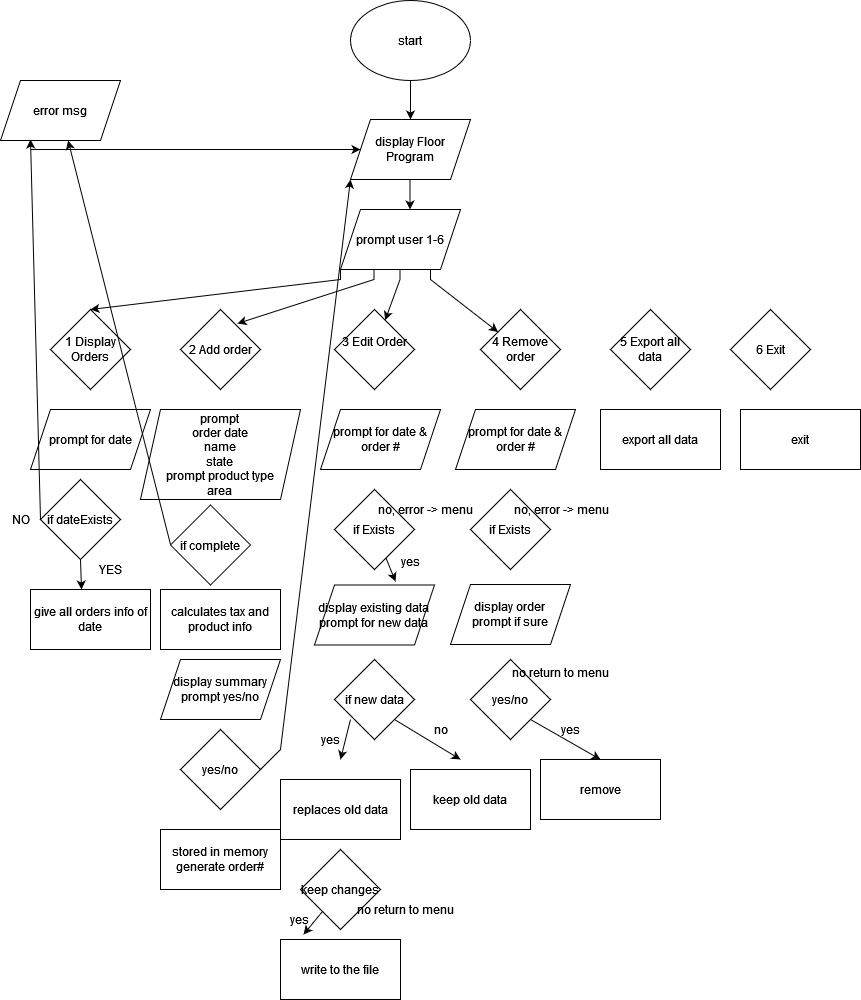

The diagram above was exported from draw.io. Its source (the exported page's mxGraphModel, read from the mxfile embedded in the PNG):
<mxGraphModel dx="1422" dy="1921" grid="1" gridSize="10" guides="1" tooltips="1" connect="1" arrows="1" fold="1" page="1" pageScale="1" pageWidth="827" pageHeight="1169" math="0" shadow="0">
  <root>
    <mxCell id="WIyWlLk6GJQsqaUBKTNV-0" />
    <mxCell id="WIyWlLk6GJQsqaUBKTNV-1" parent="WIyWlLk6GJQsqaUBKTNV-0" />
    <mxCell id="TGOC9AQAkOoQa7DSsl7M-0" value="start" style="ellipse;whiteSpace=wrap;html=1;" vertex="1" parent="WIyWlLk6GJQsqaUBKTNV-1">
      <mxGeometry x="350" y="-1169" width="120" height="80" as="geometry" />
    </mxCell>
    <mxCell id="TGOC9AQAkOoQa7DSsl7M-1" value="display Floor Program" style="shape=parallelogram;perimeter=parallelogramPerimeter;whiteSpace=wrap;html=1;fixedSize=1;" vertex="1" parent="WIyWlLk6GJQsqaUBKTNV-1">
      <mxGeometry x="350" y="-1050" width="120" height="60" as="geometry" />
    </mxCell>
    <mxCell id="TGOC9AQAkOoQa7DSsl7M-3" value="" style="endArrow=classic;html=1;rounded=0;exitX=0.5;exitY=1;exitDx=0;exitDy=0;" edge="1" parent="WIyWlLk6GJQsqaUBKTNV-1" source="TGOC9AQAkOoQa7DSsl7M-0" target="TGOC9AQAkOoQa7DSsl7M-1">
      <mxGeometry width="50" height="50" relative="1" as="geometry">
        <mxPoint x="70" y="-1080" as="sourcePoint" />
        <mxPoint x="120" y="-1130" as="targetPoint" />
      </mxGeometry>
    </mxCell>
    <mxCell id="TGOC9AQAkOoQa7DSsl7M-4" value="prompt user 1-6" style="shape=parallelogram;perimeter=parallelogramPerimeter;whiteSpace=wrap;html=1;fixedSize=1;" vertex="1" parent="WIyWlLk6GJQsqaUBKTNV-1">
      <mxGeometry x="340" y="-960" width="120" height="60" as="geometry" />
    </mxCell>
    <mxCell id="TGOC9AQAkOoQa7DSsl7M-5" value="" style="endArrow=classic;html=1;rounded=0;" edge="1" parent="WIyWlLk6GJQsqaUBKTNV-1">
      <mxGeometry width="50" height="50" relative="1" as="geometry">
        <mxPoint x="409.5" y="-990" as="sourcePoint" />
        <mxPoint x="409.5" y="-960" as="targetPoint" />
        <Array as="points">
          <mxPoint x="409.5" y="-980" />
        </Array>
      </mxGeometry>
    </mxCell>
    <mxCell id="TGOC9AQAkOoQa7DSsl7M-6" value="1 Display Orders" style="rhombus;whiteSpace=wrap;html=1;" vertex="1" parent="WIyWlLk6GJQsqaUBKTNV-1">
      <mxGeometry x="50" y="-860" width="80" height="80" as="geometry" />
    </mxCell>
    <mxCell id="TGOC9AQAkOoQa7DSsl7M-7" value="2 Add order" style="rhombus;whiteSpace=wrap;html=1;" vertex="1" parent="WIyWlLk6GJQsqaUBKTNV-1">
      <mxGeometry x="180" y="-860" width="80" height="80" as="geometry" />
    </mxCell>
    <mxCell id="TGOC9AQAkOoQa7DSsl7M-8" value="&lt;div&gt;3 Edit Order&lt;/div&gt;&lt;div&gt;&lt;br&gt;&lt;/div&gt;" style="rhombus;whiteSpace=wrap;html=1;" vertex="1" parent="WIyWlLk6GJQsqaUBKTNV-1">
      <mxGeometry x="334" y="-860" width="80" height="80" as="geometry" />
    </mxCell>
    <mxCell id="TGOC9AQAkOoQa7DSsl7M-9" value="4 Remove order" style="rhombus;whiteSpace=wrap;html=1;" vertex="1" parent="WIyWlLk6GJQsqaUBKTNV-1">
      <mxGeometry x="480" y="-860" width="80" height="80" as="geometry" />
    </mxCell>
    <mxCell id="TGOC9AQAkOoQa7DSsl7M-10" value="5 Export all data" style="rhombus;whiteSpace=wrap;html=1;" vertex="1" parent="WIyWlLk6GJQsqaUBKTNV-1">
      <mxGeometry x="610" y="-860" width="80" height="80" as="geometry" />
    </mxCell>
    <mxCell id="TGOC9AQAkOoQa7DSsl7M-12" value="6 Exit" style="rhombus;whiteSpace=wrap;html=1;" vertex="1" parent="WIyWlLk6GJQsqaUBKTNV-1">
      <mxGeometry x="730" y="-860" width="80" height="80" as="geometry" />
    </mxCell>
    <mxCell id="TGOC9AQAkOoQa7DSsl7M-14" value="" style="endArrow=classic;html=1;rounded=0;entryX=0.5;entryY=0;entryDx=0;entryDy=0;" edge="1" parent="WIyWlLk6GJQsqaUBKTNV-1" target="TGOC9AQAkOoQa7DSsl7M-6">
      <mxGeometry width="50" height="50" relative="1" as="geometry">
        <mxPoint x="340" y="-900" as="sourcePoint" />
        <mxPoint x="340" y="-870" as="targetPoint" />
        <Array as="points">
          <mxPoint x="340" y="-890" />
        </Array>
      </mxGeometry>
    </mxCell>
    <mxCell id="TGOC9AQAkOoQa7DSsl7M-15" value="" style="endArrow=classic;html=1;rounded=0;entryX=0.713;entryY=0.175;entryDx=0;entryDy=0;entryPerimeter=0;" edge="1" parent="WIyWlLk6GJQsqaUBKTNV-1" target="TGOC9AQAkOoQa7DSsl7M-7">
      <mxGeometry width="50" height="50" relative="1" as="geometry">
        <mxPoint x="373.5" y="-900" as="sourcePoint" />
        <mxPoint x="373.5" y="-870" as="targetPoint" />
        <Array as="points">
          <mxPoint x="373.5" y="-890" />
        </Array>
      </mxGeometry>
    </mxCell>
    <mxCell id="TGOC9AQAkOoQa7DSsl7M-17" value="" style="endArrow=classic;html=1;rounded=0;" edge="1" parent="WIyWlLk6GJQsqaUBKTNV-1" target="TGOC9AQAkOoQa7DSsl7M-8">
      <mxGeometry width="50" height="50" relative="1" as="geometry">
        <mxPoint x="399.5" y="-900" as="sourcePoint" />
        <mxPoint x="399.5" y="-870" as="targetPoint" />
        <Array as="points">
          <mxPoint x="399.5" y="-890" />
        </Array>
      </mxGeometry>
    </mxCell>
    <mxCell id="TGOC9AQAkOoQa7DSsl7M-18" value="" style="endArrow=classic;html=1;rounded=0;" edge="1" parent="WIyWlLk6GJQsqaUBKTNV-1" target="TGOC9AQAkOoQa7DSsl7M-9">
      <mxGeometry width="50" height="50" relative="1" as="geometry">
        <mxPoint x="430" y="-900" as="sourcePoint" />
        <mxPoint x="430" y="-870" as="targetPoint" />
        <Array as="points">
          <mxPoint x="430" y="-890" />
        </Array>
      </mxGeometry>
    </mxCell>
    <mxCell id="TGOC9AQAkOoQa7DSsl7M-19" value="prompt for date" style="shape=parallelogram;perimeter=parallelogramPerimeter;whiteSpace=wrap;html=1;fixedSize=1;" vertex="1" parent="WIyWlLk6GJQsqaUBKTNV-1">
      <mxGeometry x="30" y="-760" width="120" height="60" as="geometry" />
    </mxCell>
    <mxCell id="TGOC9AQAkOoQa7DSsl7M-21" value="give all orders info of date" style="rounded=0;whiteSpace=wrap;html=1;" vertex="1" parent="WIyWlLk6GJQsqaUBKTNV-1">
      <mxGeometry x="30" y="-580" width="120" height="60" as="geometry" />
    </mxCell>
    <mxCell id="TGOC9AQAkOoQa7DSsl7M-22" value="if dateExists" style="rhombus;whiteSpace=wrap;html=1;" vertex="1" parent="WIyWlLk6GJQsqaUBKTNV-1">
      <mxGeometry x="40" y="-690" width="80" height="80" as="geometry" />
    </mxCell>
    <mxCell id="TGOC9AQAkOoQa7DSsl7M-23" value="" style="endArrow=classic;html=1;rounded=0;entryX=0.425;entryY=0;entryDx=0;entryDy=0;entryPerimeter=0;exitX=0.5;exitY=1;exitDx=0;exitDy=0;" edge="1" parent="WIyWlLk6GJQsqaUBKTNV-1" source="TGOC9AQAkOoQa7DSsl7M-22" target="TGOC9AQAkOoQa7DSsl7M-21">
      <mxGeometry width="50" height="50" relative="1" as="geometry">
        <mxPoint x="60" y="-610" as="sourcePoint" />
        <mxPoint x="110" y="-660" as="targetPoint" />
      </mxGeometry>
    </mxCell>
    <mxCell id="TGOC9AQAkOoQa7DSsl7M-24" value="YES" style="text;html=1;align=center;verticalAlign=middle;resizable=0;points=[];autosize=1;strokeColor=none;fillColor=none;" vertex="1" parent="WIyWlLk6GJQsqaUBKTNV-1">
      <mxGeometry x="90" y="-610" width="40" height="20" as="geometry" />
    </mxCell>
    <mxCell id="TGOC9AQAkOoQa7DSsl7M-26" value="" style="endArrow=classic;html=1;rounded=0;" edge="1" parent="WIyWlLk6GJQsqaUBKTNV-1">
      <mxGeometry width="50" height="50" relative="1" as="geometry">
        <mxPoint x="40" y="-650" as="sourcePoint" />
        <mxPoint x="30" y="-1030" as="targetPoint" />
      </mxGeometry>
    </mxCell>
    <mxCell id="TGOC9AQAkOoQa7DSsl7M-27" value="" style="endArrow=classic;html=1;rounded=0;" edge="1" parent="WIyWlLk6GJQsqaUBKTNV-1" target="TGOC9AQAkOoQa7DSsl7M-1">
      <mxGeometry width="50" height="50" relative="1" as="geometry">
        <mxPoint x="30" y="-1020" as="sourcePoint" />
        <mxPoint x="80" y="-1070" as="targetPoint" />
        <Array as="points">
          <mxPoint x="120" y="-1020" />
        </Array>
      </mxGeometry>
    </mxCell>
    <mxCell id="TGOC9AQAkOoQa7DSsl7M-28" value="NO" style="text;html=1;align=center;verticalAlign=middle;resizable=0;points=[];autosize=1;strokeColor=none;fillColor=none;" vertex="1" parent="WIyWlLk6GJQsqaUBKTNV-1">
      <mxGeometry x="5" y="-660" width="30" height="20" as="geometry" />
    </mxCell>
    <mxCell id="TGOC9AQAkOoQa7DSsl7M-30" value="error msg" style="shape=parallelogram;perimeter=parallelogramPerimeter;whiteSpace=wrap;html=1;fixedSize=1;" vertex="1" parent="WIyWlLk6GJQsqaUBKTNV-1">
      <mxGeometry y="-1089" width="120" height="60" as="geometry" />
    </mxCell>
    <mxCell id="TGOC9AQAkOoQa7DSsl7M-31" value="prompt&lt;br&gt;order date&lt;br&gt;name&lt;br&gt;state&lt;br&gt;&lt;div&gt;prompt product type&lt;/div&gt;&lt;div&gt;area&lt;br&gt;&lt;/div&gt;" style="shape=parallelogram;perimeter=parallelogramPerimeter;whiteSpace=wrap;html=1;fixedSize=1;" vertex="1" parent="WIyWlLk6GJQsqaUBKTNV-1">
      <mxGeometry x="140" y="-760" width="160" height="90" as="geometry" />
    </mxCell>
    <mxCell id="TGOC9AQAkOoQa7DSsl7M-32" value="calculates tax and product info" style="rounded=0;whiteSpace=wrap;html=1;" vertex="1" parent="WIyWlLk6GJQsqaUBKTNV-1">
      <mxGeometry x="160" y="-580" width="120" height="60" as="geometry" />
    </mxCell>
    <mxCell id="TGOC9AQAkOoQa7DSsl7M-33" value="" style="endArrow=classic;html=1;rounded=0;" edge="1" parent="WIyWlLk6GJQsqaUBKTNV-1" target="TGOC9AQAkOoQa7DSsl7M-30">
      <mxGeometry width="50" height="50" relative="1" as="geometry">
        <mxPoint x="170" y="-625" as="sourcePoint" />
        <mxPoint x="220" y="-675" as="targetPoint" />
      </mxGeometry>
    </mxCell>
    <mxCell id="TGOC9AQAkOoQa7DSsl7M-34" value="if complete" style="rhombus;whiteSpace=wrap;html=1;" vertex="1" parent="WIyWlLk6GJQsqaUBKTNV-1">
      <mxGeometry x="170" y="-664.5" width="80" height="80" as="geometry" />
    </mxCell>
    <mxCell id="TGOC9AQAkOoQa7DSsl7M-35" value="&lt;div&gt;display summary&lt;/div&gt;&lt;div&gt;prompt yes/no&lt;br&gt;&lt;/div&gt;" style="shape=parallelogram;perimeter=parallelogramPerimeter;whiteSpace=wrap;html=1;fixedSize=1;" vertex="1" parent="WIyWlLk6GJQsqaUBKTNV-1">
      <mxGeometry x="160" y="-510" width="120" height="60" as="geometry" />
    </mxCell>
    <mxCell id="TGOC9AQAkOoQa7DSsl7M-36" value="yes/no" style="rhombus;whiteSpace=wrap;html=1;" vertex="1" parent="WIyWlLk6GJQsqaUBKTNV-1">
      <mxGeometry x="180" y="-440" width="80" height="80" as="geometry" />
    </mxCell>
    <mxCell id="TGOC9AQAkOoQa7DSsl7M-42" value="" style="endArrow=classic;html=1;rounded=0;entryX=0;entryY=1;entryDx=0;entryDy=0;" edge="1" parent="WIyWlLk6GJQsqaUBKTNV-1" target="TGOC9AQAkOoQa7DSsl7M-1">
      <mxGeometry width="50" height="50" relative="1" as="geometry">
        <mxPoint x="260" y="-400" as="sourcePoint" />
        <mxPoint x="330" y="-990" as="targetPoint" />
        <Array as="points">
          <mxPoint x="280" y="-420" />
        </Array>
      </mxGeometry>
    </mxCell>
    <mxCell id="TGOC9AQAkOoQa7DSsl7M-43" value="&lt;div&gt;stored in memory&lt;br&gt;generate order#&lt;br&gt;&lt;/div&gt;" style="rounded=0;whiteSpace=wrap;html=1;" vertex="1" parent="WIyWlLk6GJQsqaUBKTNV-1">
      <mxGeometry x="160" y="-340" width="120" height="60" as="geometry" />
    </mxCell>
    <mxCell id="TGOC9AQAkOoQa7DSsl7M-44" value="prompt for date &amp;amp; order #" style="shape=parallelogram;perimeter=parallelogramPerimeter;whiteSpace=wrap;html=1;fixedSize=1;" vertex="1" parent="WIyWlLk6GJQsqaUBKTNV-1">
      <mxGeometry x="320" y="-760" width="120" height="60" as="geometry" />
    </mxCell>
    <mxCell id="TGOC9AQAkOoQa7DSsl7M-45" value="if Exists" style="rhombus;whiteSpace=wrap;html=1;" vertex="1" parent="WIyWlLk6GJQsqaUBKTNV-1">
      <mxGeometry x="334" y="-680" width="80" height="80" as="geometry" />
    </mxCell>
    <mxCell id="TGOC9AQAkOoQa7DSsl7M-46" value="display existing data&lt;br&gt;prompt for new data" style="shape=parallelogram;perimeter=parallelogramPerimeter;whiteSpace=wrap;html=1;fixedSize=1;" vertex="1" parent="WIyWlLk6GJQsqaUBKTNV-1">
      <mxGeometry x="314" y="-584.5" width="120" height="60" as="geometry" />
    </mxCell>
    <mxCell id="TGOC9AQAkOoQa7DSsl7M-47" value="if new data" style="rhombus;whiteSpace=wrap;html=1;" vertex="1" parent="WIyWlLk6GJQsqaUBKTNV-1">
      <mxGeometry x="334" y="-510" width="80" height="80" as="geometry" />
    </mxCell>
    <mxCell id="TGOC9AQAkOoQa7DSsl7M-48" value="replaces old data" style="rounded=0;whiteSpace=wrap;html=1;" vertex="1" parent="WIyWlLk6GJQsqaUBKTNV-1">
      <mxGeometry x="280" y="-390" width="120" height="60" as="geometry" />
    </mxCell>
    <mxCell id="TGOC9AQAkOoQa7DSsl7M-49" value="keep old data" style="rounded=0;whiteSpace=wrap;html=1;" vertex="1" parent="WIyWlLk6GJQsqaUBKTNV-1">
      <mxGeometry x="410" y="-400" width="120" height="60" as="geometry" />
    </mxCell>
    <mxCell id="TGOC9AQAkOoQa7DSsl7M-50" value="" style="endArrow=classic;html=1;rounded=0;" edge="1" parent="WIyWlLk6GJQsqaUBKTNV-1">
      <mxGeometry width="50" height="50" relative="1" as="geometry">
        <mxPoint x="350" y="-450" as="sourcePoint" />
        <mxPoint x="340" y="-410" as="targetPoint" />
      </mxGeometry>
    </mxCell>
    <mxCell id="TGOC9AQAkOoQa7DSsl7M-51" value="" style="endArrow=classic;html=1;rounded=0;exitX=1;exitY=1;exitDx=0;exitDy=0;" edge="1" parent="WIyWlLk6GJQsqaUBKTNV-1" source="TGOC9AQAkOoQa7DSsl7M-47">
      <mxGeometry width="50" height="50" relative="1" as="geometry">
        <mxPoint x="390" y="-520" as="sourcePoint" />
        <mxPoint x="460" y="-410" as="targetPoint" />
      </mxGeometry>
    </mxCell>
    <mxCell id="TGOC9AQAkOoQa7DSsl7M-52" value="&lt;div&gt;no&lt;/div&gt;" style="text;html=1;align=center;verticalAlign=middle;resizable=0;points=[];autosize=1;strokeColor=none;fillColor=none;" vertex="1" parent="WIyWlLk6GJQsqaUBKTNV-1">
      <mxGeometry x="425" y="-450" width="30" height="20" as="geometry" />
    </mxCell>
    <mxCell id="TGOC9AQAkOoQa7DSsl7M-53" value="&lt;div&gt;yes&lt;/div&gt;" style="text;html=1;align=center;verticalAlign=middle;resizable=0;points=[];autosize=1;strokeColor=none;fillColor=none;" vertex="1" parent="WIyWlLk6GJQsqaUBKTNV-1">
      <mxGeometry x="315" y="-440" width="30" height="20" as="geometry" />
    </mxCell>
    <mxCell id="TGOC9AQAkOoQa7DSsl7M-54" value="" style="endArrow=classic;html=1;rounded=0;entryX=0.675;entryY=-0.058;entryDx=0;entryDy=0;entryPerimeter=0;" edge="1" parent="WIyWlLk6GJQsqaUBKTNV-1" source="TGOC9AQAkOoQa7DSsl7M-45" target="TGOC9AQAkOoQa7DSsl7M-46">
      <mxGeometry width="50" height="50" relative="1" as="geometry">
        <mxPoint x="390" y="-520" as="sourcePoint" />
        <mxPoint x="440" y="-570" as="targetPoint" />
      </mxGeometry>
    </mxCell>
    <mxCell id="TGOC9AQAkOoQa7DSsl7M-55" value="&lt;div&gt;yes&lt;/div&gt;&lt;div&gt;&lt;br&gt;&lt;/div&gt;" style="text;html=1;align=center;verticalAlign=middle;resizable=0;points=[];autosize=1;strokeColor=none;fillColor=none;" vertex="1" parent="WIyWlLk6GJQsqaUBKTNV-1">
      <mxGeometry x="395" y="-615" width="30" height="30" as="geometry" />
    </mxCell>
    <mxCell id="TGOC9AQAkOoQa7DSsl7M-56" value="keep changes" style="rhombus;whiteSpace=wrap;html=1;" vertex="1" parent="WIyWlLk6GJQsqaUBKTNV-1">
      <mxGeometry x="300" y="-320" width="80" height="80" as="geometry" />
    </mxCell>
    <mxCell id="TGOC9AQAkOoQa7DSsl7M-57" value="write to the file" style="rounded=0;whiteSpace=wrap;html=1;" vertex="1" parent="WIyWlLk6GJQsqaUBKTNV-1">
      <mxGeometry x="280" y="-230" width="120" height="60" as="geometry" />
    </mxCell>
    <mxCell id="TGOC9AQAkOoQa7DSsl7M-58" value="" style="endArrow=classic;html=1;rounded=0;entryX=0.192;entryY=-0.083;entryDx=0;entryDy=0;entryPerimeter=0;" edge="1" parent="WIyWlLk6GJQsqaUBKTNV-1" source="TGOC9AQAkOoQa7DSsl7M-56" target="TGOC9AQAkOoQa7DSsl7M-57">
      <mxGeometry width="50" height="50" relative="1" as="geometry">
        <mxPoint x="390" y="-400" as="sourcePoint" />
        <mxPoint x="280" y="-240" as="targetPoint" />
      </mxGeometry>
    </mxCell>
    <mxCell id="TGOC9AQAkOoQa7DSsl7M-59" value="yes" style="text;html=1;align=center;verticalAlign=middle;resizable=0;points=[];autosize=1;strokeColor=none;fillColor=none;" vertex="1" parent="WIyWlLk6GJQsqaUBKTNV-1">
      <mxGeometry x="284" y="-260" width="30" height="20" as="geometry" />
    </mxCell>
    <mxCell id="TGOC9AQAkOoQa7DSsl7M-60" value="no return to menu" style="text;html=1;align=center;verticalAlign=middle;resizable=0;points=[];autosize=1;strokeColor=none;fillColor=none;" vertex="1" parent="WIyWlLk6GJQsqaUBKTNV-1">
      <mxGeometry x="350" y="-270" width="110" height="20" as="geometry" />
    </mxCell>
    <mxCell id="TGOC9AQAkOoQa7DSsl7M-61" value="no, error -&amp;gt; menu" style="text;html=1;align=center;verticalAlign=middle;resizable=0;points=[];autosize=1;strokeColor=none;fillColor=none;" vertex="1" parent="WIyWlLk6GJQsqaUBKTNV-1">
      <mxGeometry x="370" y="-670" width="110" height="20" as="geometry" />
    </mxCell>
    <mxCell id="TGOC9AQAkOoQa7DSsl7M-62" value="prompt for date &amp;amp; order #" style="shape=parallelogram;perimeter=parallelogramPerimeter;whiteSpace=wrap;html=1;fixedSize=1;" vertex="1" parent="WIyWlLk6GJQsqaUBKTNV-1">
      <mxGeometry x="455" y="-760" width="120" height="60" as="geometry" />
    </mxCell>
    <mxCell id="TGOC9AQAkOoQa7DSsl7M-63" value="if Exists" style="rhombus;whiteSpace=wrap;html=1;" vertex="1" parent="WIyWlLk6GJQsqaUBKTNV-1">
      <mxGeometry x="470" y="-680" width="80" height="80" as="geometry" />
    </mxCell>
    <mxCell id="TGOC9AQAkOoQa7DSsl7M-64" value="no, error -&amp;gt; menu" style="text;html=1;align=center;verticalAlign=middle;resizable=0;points=[];autosize=1;strokeColor=none;fillColor=none;" vertex="1" parent="WIyWlLk6GJQsqaUBKTNV-1">
      <mxGeometry x="506" y="-670" width="110" height="20" as="geometry" />
    </mxCell>
    <mxCell id="TGOC9AQAkOoQa7DSsl7M-65" value="&lt;div&gt;display order&lt;br&gt;&lt;/div&gt;&lt;div&gt;prompt if sure&lt;/div&gt;" style="shape=parallelogram;perimeter=parallelogramPerimeter;whiteSpace=wrap;html=1;fixedSize=1;" vertex="1" parent="WIyWlLk6GJQsqaUBKTNV-1">
      <mxGeometry x="450" y="-585" width="120" height="60" as="geometry" />
    </mxCell>
    <mxCell id="TGOC9AQAkOoQa7DSsl7M-67" value="yes/no" style="rhombus;whiteSpace=wrap;html=1;" vertex="1" parent="WIyWlLk6GJQsqaUBKTNV-1">
      <mxGeometry x="470" y="-510" width="80" height="80" as="geometry" />
    </mxCell>
    <mxCell id="TGOC9AQAkOoQa7DSsl7M-68" value="remove" style="rounded=0;whiteSpace=wrap;html=1;" vertex="1" parent="WIyWlLk6GJQsqaUBKTNV-1">
      <mxGeometry x="540" y="-410" width="120" height="60" as="geometry" />
    </mxCell>
    <mxCell id="TGOC9AQAkOoQa7DSsl7M-69" value="no return to menu" style="text;whiteSpace=wrap;html=1;" vertex="1" parent="WIyWlLk6GJQsqaUBKTNV-1">
      <mxGeometry x="510" y="-510" width="120" height="30" as="geometry" />
    </mxCell>
    <mxCell id="TGOC9AQAkOoQa7DSsl7M-71" value="" style="endArrow=classic;html=1;rounded=0;exitX=1;exitY=1;exitDx=0;exitDy=0;entryX=0.5;entryY=0;entryDx=0;entryDy=0;" edge="1" parent="WIyWlLk6GJQsqaUBKTNV-1" source="TGOC9AQAkOoQa7DSsl7M-67" target="TGOC9AQAkOoQa7DSsl7M-68">
      <mxGeometry width="50" height="50" relative="1" as="geometry">
        <mxPoint x="390" y="-460" as="sourcePoint" />
        <mxPoint x="440" y="-510" as="targetPoint" />
      </mxGeometry>
    </mxCell>
    <mxCell id="TGOC9AQAkOoQa7DSsl7M-72" value="yes" style="text;html=1;align=center;verticalAlign=middle;resizable=0;points=[];autosize=1;strokeColor=none;fillColor=none;" vertex="1" parent="WIyWlLk6GJQsqaUBKTNV-1">
      <mxGeometry x="555" y="-450" width="30" height="20" as="geometry" />
    </mxCell>
    <mxCell id="TGOC9AQAkOoQa7DSsl7M-73" value="export all data" style="rounded=0;whiteSpace=wrap;html=1;" vertex="1" parent="WIyWlLk6GJQsqaUBKTNV-1">
      <mxGeometry x="600" y="-760" width="120" height="60" as="geometry" />
    </mxCell>
    <mxCell id="TGOC9AQAkOoQa7DSsl7M-74" value="exit" style="rounded=0;whiteSpace=wrap;html=1;" vertex="1" parent="WIyWlLk6GJQsqaUBKTNV-1">
      <mxGeometry x="740" y="-760" width="120" height="60" as="geometry" />
    </mxCell>
  </root>
</mxGraphModel>